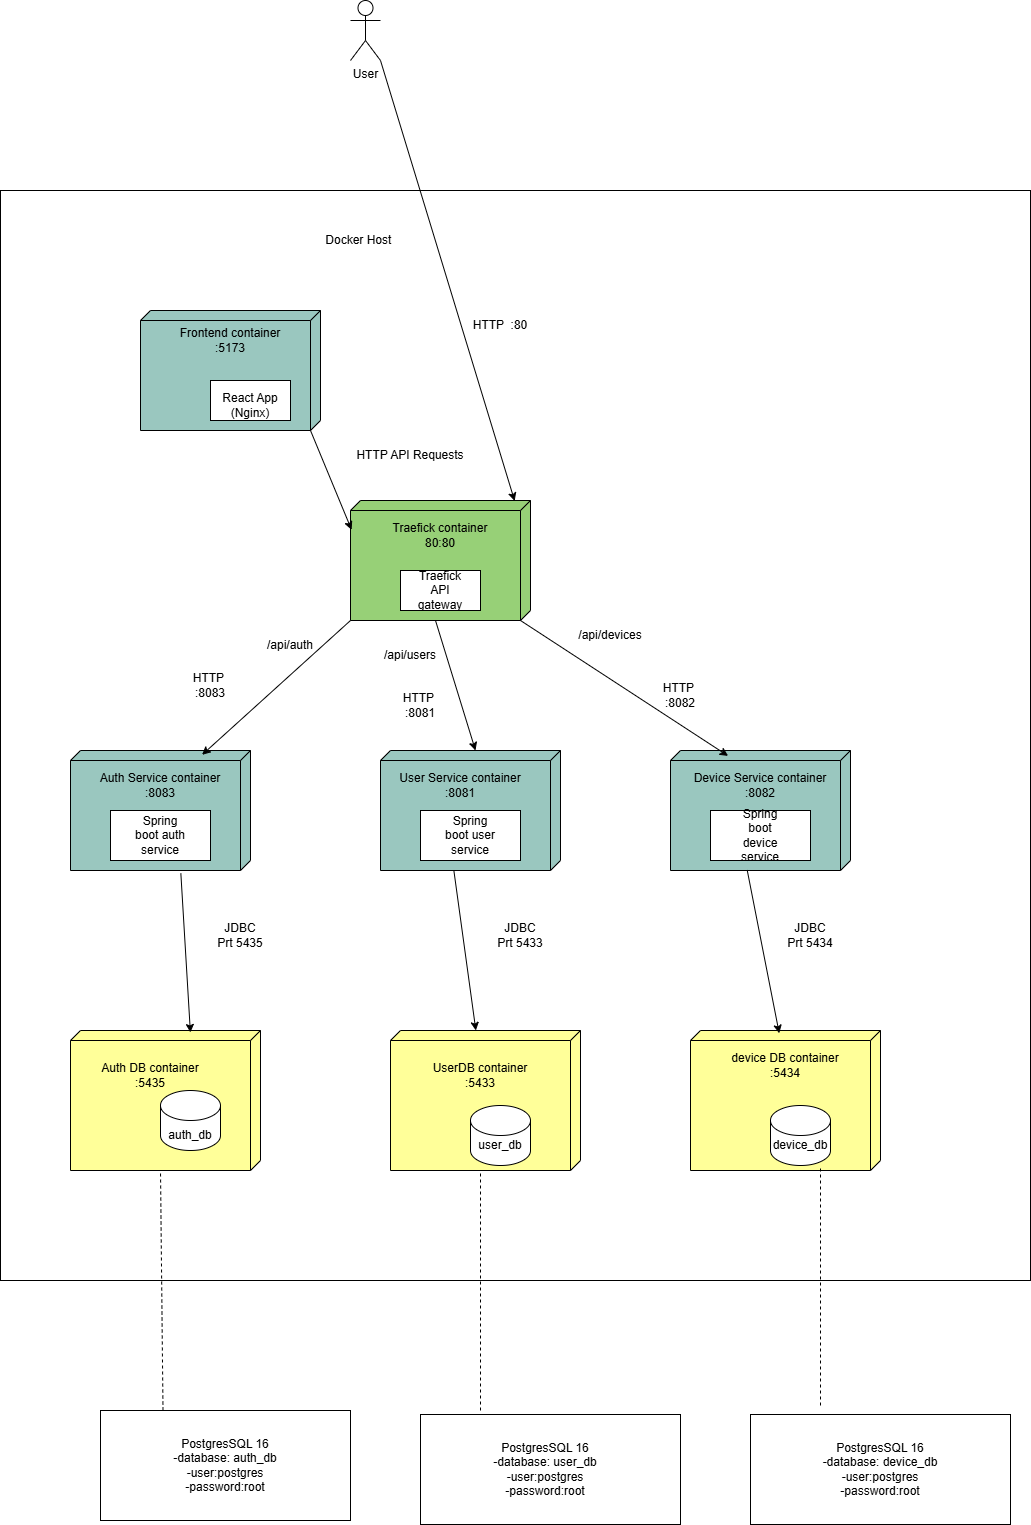

The diagram above was exported from draw.io. Its source (the exported page's mxGraphModel, read from the mxfile embedded in the PNG):
<mxGraphModel dx="1281" dy="535" grid="1" gridSize="10" guides="1" tooltips="1" connect="1" arrows="1" fold="1" page="1" pageScale="1" pageWidth="827" pageHeight="1169" math="0" shadow="0">
  <root>
    <mxCell id="0" />
    <mxCell id="1" parent="0" />
    <mxCell id="w9hlTrPyGOAGYXODEbyK-1" value="" style="rounded=0;whiteSpace=wrap;html=1;" parent="1" vertex="1">
      <mxGeometry x="310" y="420" width="1030" height="1090" as="geometry" />
    </mxCell>
    <mxCell id="w9hlTrPyGOAGYXODEbyK-2" value="User&lt;div&gt;&lt;br&gt;&lt;/div&gt;" style="shape=umlActor;verticalLabelPosition=bottom;verticalAlign=top;html=1;outlineConnect=0;" parent="1" vertex="1">
      <mxGeometry x="660" y="230" width="30" height="60" as="geometry" />
    </mxCell>
    <mxCell id="w9hlTrPyGOAGYXODEbyK-3" value="" style="verticalAlign=top;align=left;spacingTop=8;spacingLeft=2;spacingRight=12;shape=cube;size=10;direction=south;fontStyle=4;html=1;whiteSpace=wrap;fillColor=#9AC7BF;" parent="1" vertex="1">
      <mxGeometry x="450" y="540" width="180" height="120" as="geometry" />
    </mxCell>
    <mxCell id="w9hlTrPyGOAGYXODEbyK-4" value="Frontend container&lt;div&gt;:5173&lt;/div&gt;" style="text;html=1;whiteSpace=wrap;strokeColor=none;fillColor=none;align=center;verticalAlign=middle;rounded=0;" parent="1" vertex="1">
      <mxGeometry x="480" y="555" width="120" height="30" as="geometry" />
    </mxCell>
    <mxCell id="w9hlTrPyGOAGYXODEbyK-5" value="" style="rounded=0;whiteSpace=wrap;html=1;" parent="1" vertex="1">
      <mxGeometry x="520" y="610" width="80" height="40" as="geometry" />
    </mxCell>
    <mxCell id="w9hlTrPyGOAGYXODEbyK-6" value="React App&lt;div&gt;(Nginx)&lt;/div&gt;" style="text;html=1;whiteSpace=wrap;strokeColor=none;fillColor=none;align=center;verticalAlign=middle;rounded=0;" parent="1" vertex="1">
      <mxGeometry x="530" y="620" width="60" height="30" as="geometry" />
    </mxCell>
    <mxCell id="w9hlTrPyGOAGYXODEbyK-7" value="Docker Host&amp;nbsp;" style="text;html=1;whiteSpace=wrap;strokeColor=none;fillColor=none;align=center;verticalAlign=middle;rounded=0;" parent="1" vertex="1">
      <mxGeometry x="570" y="440" width="200" height="60" as="geometry" />
    </mxCell>
    <mxCell id="w9hlTrPyGOAGYXODEbyK-38" value="" style="verticalAlign=top;align=left;spacingTop=8;spacingLeft=2;spacingRight=12;shape=cube;size=10;direction=south;fontStyle=4;html=1;whiteSpace=wrap;fillColor=#97D077;" parent="1" vertex="1">
      <mxGeometry x="660" y="730" width="180" height="120" as="geometry" />
    </mxCell>
    <mxCell id="w9hlTrPyGOAGYXODEbyK-39" value="Traefick container&lt;div&gt;80:80&lt;/div&gt;" style="text;html=1;whiteSpace=wrap;strokeColor=none;fillColor=none;align=center;verticalAlign=middle;rounded=0;" parent="1" vertex="1">
      <mxGeometry x="690" y="750" width="120" height="30" as="geometry" />
    </mxCell>
    <mxCell id="w9hlTrPyGOAGYXODEbyK-40" value="" style="rounded=0;whiteSpace=wrap;html=1;" parent="1" vertex="1">
      <mxGeometry x="710" y="800" width="80" height="40" as="geometry" />
    </mxCell>
    <mxCell id="w9hlTrPyGOAGYXODEbyK-41" value="Traefick API gateway" style="text;html=1;whiteSpace=wrap;strokeColor=none;fillColor=none;align=center;verticalAlign=middle;rounded=0;" parent="1" vertex="1">
      <mxGeometry x="720" y="805" width="60" height="30" as="geometry" />
    </mxCell>
    <mxCell id="w9hlTrPyGOAGYXODEbyK-42" value="" style="endArrow=classic;html=1;rounded=0;exitX=0;exitY=0;exitDx=120;exitDy=10;exitPerimeter=0;entryX=0.244;entryY=0.994;entryDx=0;entryDy=0;entryPerimeter=0;" parent="1" source="w9hlTrPyGOAGYXODEbyK-3" target="w9hlTrPyGOAGYXODEbyK-38" edge="1">
      <mxGeometry width="50" height="50" relative="1" as="geometry">
        <mxPoint x="740" y="670" as="sourcePoint" />
        <mxPoint x="790" y="620" as="targetPoint" />
      </mxGeometry>
    </mxCell>
    <mxCell id="w9hlTrPyGOAGYXODEbyK-43" value="HTTP API Requests" style="text;html=1;whiteSpace=wrap;strokeColor=none;fillColor=none;align=center;verticalAlign=middle;rounded=0;" parent="1" vertex="1">
      <mxGeometry x="660" y="670" width="120" height="30" as="geometry" />
    </mxCell>
    <mxCell id="w9hlTrPyGOAGYXODEbyK-44" value="" style="endArrow=classic;html=1;rounded=0;exitX=1;exitY=1;exitDx=0;exitDy=0;exitPerimeter=0;entryX=0.004;entryY=0.088;entryDx=0;entryDy=0;entryPerimeter=0;" parent="1" source="w9hlTrPyGOAGYXODEbyK-2" target="w9hlTrPyGOAGYXODEbyK-38" edge="1">
      <mxGeometry width="50" height="50" relative="1" as="geometry">
        <mxPoint x="740" y="670" as="sourcePoint" />
        <mxPoint x="790" y="620" as="targetPoint" />
      </mxGeometry>
    </mxCell>
    <mxCell id="w9hlTrPyGOAGYXODEbyK-45" value="HTTP&amp;nbsp; :80" style="text;html=1;whiteSpace=wrap;strokeColor=none;fillColor=none;align=center;verticalAlign=middle;rounded=0;" parent="1" vertex="1">
      <mxGeometry x="780" y="540" width="60" height="30" as="geometry" />
    </mxCell>
    <mxCell id="w9hlTrPyGOAGYXODEbyK-46" value="" style="verticalAlign=top;align=left;spacingTop=8;spacingLeft=2;spacingRight=12;shape=cube;size=10;direction=south;fontStyle=4;html=1;whiteSpace=wrap;fillColor=#9AC7BF;" parent="1" vertex="1">
      <mxGeometry x="380" y="980" width="180" height="120" as="geometry" />
    </mxCell>
    <mxCell id="w9hlTrPyGOAGYXODEbyK-47" value="Auth Service container&lt;div&gt;:8083&lt;/div&gt;" style="text;html=1;whiteSpace=wrap;strokeColor=none;fillColor=none;align=center;verticalAlign=middle;rounded=0;" parent="1" vertex="1">
      <mxGeometry x="400" y="1000" width="140" height="30" as="geometry" />
    </mxCell>
    <mxCell id="w9hlTrPyGOAGYXODEbyK-48" value="" style="rounded=0;whiteSpace=wrap;html=1;" parent="1" vertex="1">
      <mxGeometry x="420" y="1040" width="100" height="50" as="geometry" />
    </mxCell>
    <mxCell id="w9hlTrPyGOAGYXODEbyK-49" value="Spring boot auth service" style="text;html=1;whiteSpace=wrap;strokeColor=none;fillColor=none;align=center;verticalAlign=middle;rounded=0;" parent="1" vertex="1">
      <mxGeometry x="440" y="1050" width="60" height="30" as="geometry" />
    </mxCell>
    <mxCell id="w9hlTrPyGOAGYXODEbyK-50" value="" style="verticalAlign=top;align=left;spacingTop=8;spacingLeft=2;spacingRight=12;shape=cube;size=10;direction=south;fontStyle=4;html=1;whiteSpace=wrap;fillColor=#9AC7BF;" parent="1" vertex="1">
      <mxGeometry x="690" y="980" width="180" height="120" as="geometry" />
    </mxCell>
    <mxCell id="w9hlTrPyGOAGYXODEbyK-51" value="" style="endArrow=classic;html=1;rounded=0;exitX=1;exitY=1;exitDx=0;exitDy=0;exitPerimeter=0;entryX=0.036;entryY=0.269;entryDx=0;entryDy=0;entryPerimeter=0;" parent="1" source="w9hlTrPyGOAGYXODEbyK-38" target="w9hlTrPyGOAGYXODEbyK-46" edge="1">
      <mxGeometry width="50" height="50" relative="1" as="geometry">
        <mxPoint x="570" y="1010" as="sourcePoint" />
        <mxPoint x="620" y="960" as="targetPoint" />
      </mxGeometry>
    </mxCell>
    <mxCell id="w9hlTrPyGOAGYXODEbyK-52" value="/api/auth" style="text;html=1;whiteSpace=wrap;strokeColor=none;fillColor=none;align=center;verticalAlign=middle;rounded=0;" parent="1" vertex="1">
      <mxGeometry x="570" y="860" width="60" height="30" as="geometry" />
    </mxCell>
    <mxCell id="w9hlTrPyGOAGYXODEbyK-53" value="HTTP&amp;nbsp; :8083" style="text;html=1;whiteSpace=wrap;strokeColor=none;fillColor=none;align=center;verticalAlign=middle;rounded=0;" parent="1" vertex="1">
      <mxGeometry x="490" y="900" width="60" height="30" as="geometry" />
    </mxCell>
    <mxCell id="w9hlTrPyGOAGYXODEbyK-54" value="User Service container&lt;div&gt;:8081&lt;/div&gt;" style="text;html=1;whiteSpace=wrap;strokeColor=none;fillColor=none;align=center;verticalAlign=middle;rounded=0;" parent="1" vertex="1">
      <mxGeometry x="700" y="1000" width="140" height="30" as="geometry" />
    </mxCell>
    <mxCell id="w9hlTrPyGOAGYXODEbyK-56" value="" style="rounded=0;whiteSpace=wrap;html=1;" parent="1" vertex="1">
      <mxGeometry x="730" y="1040" width="100" height="50" as="geometry" />
    </mxCell>
    <mxCell id="w9hlTrPyGOAGYXODEbyK-58" value="Spring boot user service" style="text;html=1;whiteSpace=wrap;strokeColor=none;fillColor=none;align=center;verticalAlign=middle;rounded=0;" parent="1" vertex="1">
      <mxGeometry x="750" y="1050" width="60" height="30" as="geometry" />
    </mxCell>
    <mxCell id="w9hlTrPyGOAGYXODEbyK-59" value="" style="endArrow=classic;html=1;rounded=0;exitX=0;exitY=0;exitDx=120;exitDy=95;exitPerimeter=0;entryX=0;entryY=0;entryDx=0;entryDy=85;entryPerimeter=0;" parent="1" source="w9hlTrPyGOAGYXODEbyK-38" target="w9hlTrPyGOAGYXODEbyK-50" edge="1">
      <mxGeometry width="50" height="50" relative="1" as="geometry">
        <mxPoint x="640" y="1010" as="sourcePoint" />
        <mxPoint x="690" y="960" as="targetPoint" />
      </mxGeometry>
    </mxCell>
    <mxCell id="w9hlTrPyGOAGYXODEbyK-60" value="/api/users" style="text;html=1;whiteSpace=wrap;strokeColor=none;fillColor=none;align=center;verticalAlign=middle;rounded=0;" parent="1" vertex="1">
      <mxGeometry x="690" y="870" width="60" height="30" as="geometry" />
    </mxCell>
    <mxCell id="w9hlTrPyGOAGYXODEbyK-61" value="HTTP&amp;nbsp; :8081" style="text;html=1;whiteSpace=wrap;strokeColor=none;fillColor=none;align=center;verticalAlign=middle;rounded=0;" parent="1" vertex="1">
      <mxGeometry x="700" y="920" width="60" height="30" as="geometry" />
    </mxCell>
    <mxCell id="w9hlTrPyGOAGYXODEbyK-62" value="" style="verticalAlign=top;align=left;spacingTop=8;spacingLeft=2;spacingRight=12;shape=cube;size=10;direction=south;fontStyle=4;html=1;whiteSpace=wrap;fillColor=#9AC7BF;" parent="1" vertex="1">
      <mxGeometry x="980" y="980" width="180" height="120" as="geometry" />
    </mxCell>
    <mxCell id="w9hlTrPyGOAGYXODEbyK-63" value="Device Service container&lt;div&gt;:8082&lt;/div&gt;" style="text;html=1;whiteSpace=wrap;strokeColor=none;fillColor=none;align=center;verticalAlign=middle;rounded=0;" parent="1" vertex="1">
      <mxGeometry x="1000" y="1000" width="140" height="30" as="geometry" />
    </mxCell>
    <mxCell id="w9hlTrPyGOAGYXODEbyK-64" value="" style="rounded=0;whiteSpace=wrap;html=1;" parent="1" vertex="1">
      <mxGeometry x="1020" y="1040" width="100" height="50" as="geometry" />
    </mxCell>
    <mxCell id="w9hlTrPyGOAGYXODEbyK-65" value="Spring boot device service" style="text;html=1;whiteSpace=wrap;strokeColor=none;fillColor=none;align=center;verticalAlign=middle;rounded=0;" parent="1" vertex="1">
      <mxGeometry x="1040" y="1050" width="60" height="30" as="geometry" />
    </mxCell>
    <mxCell id="w9hlTrPyGOAGYXODEbyK-66" value="" style="endArrow=classic;html=1;rounded=0;exitX=0;exitY=0;exitDx=120;exitDy=10;exitPerimeter=0;entryX=0.045;entryY=0.68;entryDx=0;entryDy=0;entryPerimeter=0;" parent="1" source="w9hlTrPyGOAGYXODEbyK-38" target="w9hlTrPyGOAGYXODEbyK-62" edge="1">
      <mxGeometry width="50" height="50" relative="1" as="geometry">
        <mxPoint x="810" y="1010" as="sourcePoint" />
        <mxPoint x="860" y="960" as="targetPoint" />
      </mxGeometry>
    </mxCell>
    <mxCell id="w9hlTrPyGOAGYXODEbyK-67" value="/api/devices" style="text;html=1;whiteSpace=wrap;strokeColor=none;fillColor=none;align=center;verticalAlign=middle;rounded=0;" parent="1" vertex="1">
      <mxGeometry x="890" y="850" width="60" height="30" as="geometry" />
    </mxCell>
    <mxCell id="w9hlTrPyGOAGYXODEbyK-68" value="HTTP&amp;nbsp; :8082" style="text;html=1;whiteSpace=wrap;strokeColor=none;fillColor=none;align=center;verticalAlign=middle;rounded=0;" parent="1" vertex="1">
      <mxGeometry x="960" y="910" width="60" height="30" as="geometry" />
    </mxCell>
    <mxCell id="w9hlTrPyGOAGYXODEbyK-69" value="" style="verticalAlign=top;align=left;spacingTop=8;spacingLeft=2;spacingRight=12;shape=cube;size=10;direction=south;fontStyle=4;html=1;whiteSpace=wrap;fillColor=#FFFF99;" parent="1" vertex="1">
      <mxGeometry x="380" y="1260" width="190" height="140" as="geometry" />
    </mxCell>
    <mxCell id="w9hlTrPyGOAGYXODEbyK-70" value="Auth DB container&lt;div&gt;:5435&lt;/div&gt;" style="text;html=1;whiteSpace=wrap;strokeColor=none;fillColor=none;align=center;verticalAlign=middle;rounded=0;" parent="1" vertex="1">
      <mxGeometry x="390" y="1290" width="140" height="30" as="geometry" />
    </mxCell>
    <mxCell id="w9hlTrPyGOAGYXODEbyK-71" value="" style="shape=cylinder3;whiteSpace=wrap;html=1;boundedLbl=1;backgroundOutline=1;size=15;" parent="1" vertex="1">
      <mxGeometry x="470" y="1320" width="60" height="60" as="geometry" />
    </mxCell>
    <mxCell id="w9hlTrPyGOAGYXODEbyK-72" value="auth_db" style="text;html=1;whiteSpace=wrap;strokeColor=none;fillColor=none;align=center;verticalAlign=middle;rounded=0;" parent="1" vertex="1">
      <mxGeometry x="470" y="1350" width="60" height="30" as="geometry" />
    </mxCell>
    <mxCell id="w9hlTrPyGOAGYXODEbyK-73" value="" style="endArrow=classic;html=1;rounded=0;exitX=1.023;exitY=0.387;exitDx=0;exitDy=0;exitPerimeter=0;entryX=0.014;entryY=0.369;entryDx=0;entryDy=0;entryPerimeter=0;" parent="1" source="w9hlTrPyGOAGYXODEbyK-46" target="w9hlTrPyGOAGYXODEbyK-69" edge="1">
      <mxGeometry width="50" height="50" relative="1" as="geometry">
        <mxPoint x="620" y="1290" as="sourcePoint" />
        <mxPoint x="670" y="1240" as="targetPoint" />
      </mxGeometry>
    </mxCell>
    <mxCell id="w9hlTrPyGOAGYXODEbyK-74" value="JDBC&lt;div&gt;Prt 5435&lt;/div&gt;" style="text;html=1;whiteSpace=wrap;strokeColor=none;fillColor=none;align=center;verticalAlign=middle;rounded=0;" parent="1" vertex="1">
      <mxGeometry x="520" y="1150" width="60" height="30" as="geometry" />
    </mxCell>
    <mxCell id="w9hlTrPyGOAGYXODEbyK-75" value="" style="verticalAlign=top;align=left;spacingTop=8;spacingLeft=2;spacingRight=12;shape=cube;size=10;direction=south;fontStyle=4;html=1;whiteSpace=wrap;fillColor=#FFFF99;" parent="1" vertex="1">
      <mxGeometry x="700" y="1260" width="190" height="140" as="geometry" />
    </mxCell>
    <mxCell id="w9hlTrPyGOAGYXODEbyK-76" value="UserDB container&lt;div&gt;:5433&lt;/div&gt;" style="text;html=1;whiteSpace=wrap;strokeColor=none;fillColor=none;align=center;verticalAlign=middle;rounded=0;" parent="1" vertex="1">
      <mxGeometry x="720" y="1290" width="140" height="30" as="geometry" />
    </mxCell>
    <mxCell id="w9hlTrPyGOAGYXODEbyK-77" value="" style="shape=cylinder3;whiteSpace=wrap;html=1;boundedLbl=1;backgroundOutline=1;size=15;" parent="1" vertex="1">
      <mxGeometry x="780" y="1335" width="60" height="60" as="geometry" />
    </mxCell>
    <mxCell id="w9hlTrPyGOAGYXODEbyK-78" value="user_db" style="text;html=1;whiteSpace=wrap;strokeColor=none;fillColor=none;align=center;verticalAlign=middle;rounded=0;" parent="1" vertex="1">
      <mxGeometry x="780" y="1360" width="60" height="30" as="geometry" />
    </mxCell>
    <mxCell id="w9hlTrPyGOAGYXODEbyK-79" value="" style="endArrow=classic;html=1;rounded=0;exitX=1.005;exitY=0.592;exitDx=0;exitDy=0;exitPerimeter=0;" parent="1" source="w9hlTrPyGOAGYXODEbyK-50" target="w9hlTrPyGOAGYXODEbyK-75" edge="1">
      <mxGeometry width="50" height="50" relative="1" as="geometry">
        <mxPoint x="620" y="1290" as="sourcePoint" />
        <mxPoint x="670" y="1240" as="targetPoint" />
      </mxGeometry>
    </mxCell>
    <mxCell id="w9hlTrPyGOAGYXODEbyK-80" value="JDBC&lt;div&gt;Prt 5433&lt;/div&gt;" style="text;html=1;whiteSpace=wrap;strokeColor=none;fillColor=none;align=center;verticalAlign=middle;rounded=0;" parent="1" vertex="1">
      <mxGeometry x="800" y="1150" width="60" height="30" as="geometry" />
    </mxCell>
    <mxCell id="w9hlTrPyGOAGYXODEbyK-82" value="" style="verticalAlign=top;align=left;spacingTop=8;spacingLeft=2;spacingRight=12;shape=cube;size=10;direction=south;fontStyle=4;html=1;whiteSpace=wrap;fillColor=#FFFF99;" parent="1" vertex="1">
      <mxGeometry x="1000" y="1260" width="190" height="140" as="geometry" />
    </mxCell>
    <mxCell id="w9hlTrPyGOAGYXODEbyK-83" value="device DB container&lt;div&gt;:5434&lt;/div&gt;" style="text;html=1;whiteSpace=wrap;strokeColor=none;fillColor=none;align=center;verticalAlign=middle;rounded=0;" parent="1" vertex="1">
      <mxGeometry x="1025" y="1280" width="140" height="30" as="geometry" />
    </mxCell>
    <mxCell id="w9hlTrPyGOAGYXODEbyK-84" value="" style="shape=cylinder3;whiteSpace=wrap;html=1;boundedLbl=1;backgroundOutline=1;size=15;" parent="1" vertex="1">
      <mxGeometry x="1080" y="1335" width="60" height="60" as="geometry" />
    </mxCell>
    <mxCell id="w9hlTrPyGOAGYXODEbyK-85" value="device_db" style="text;html=1;whiteSpace=wrap;strokeColor=none;fillColor=none;align=center;verticalAlign=middle;rounded=0;" parent="1" vertex="1">
      <mxGeometry x="1080" y="1360" width="60" height="30" as="geometry" />
    </mxCell>
    <mxCell id="w9hlTrPyGOAGYXODEbyK-86" value="" style="endArrow=classic;html=1;rounded=0;exitX=0.996;exitY=0.574;exitDx=0;exitDy=0;exitPerimeter=0;entryX=0.02;entryY=0.533;entryDx=0;entryDy=0;entryPerimeter=0;" parent="1" source="w9hlTrPyGOAGYXODEbyK-62" target="w9hlTrPyGOAGYXODEbyK-82" edge="1">
      <mxGeometry width="50" height="50" relative="1" as="geometry">
        <mxPoint x="820" y="1290" as="sourcePoint" />
        <mxPoint x="870" y="1240" as="targetPoint" />
      </mxGeometry>
    </mxCell>
    <mxCell id="w9hlTrPyGOAGYXODEbyK-87" value="JDBC&lt;div&gt;Prt 5434&lt;/div&gt;" style="text;html=1;whiteSpace=wrap;strokeColor=none;fillColor=none;align=center;verticalAlign=middle;rounded=0;" parent="1" vertex="1">
      <mxGeometry x="1090" y="1150" width="60" height="30" as="geometry" />
    </mxCell>
    <mxCell id="w9hlTrPyGOAGYXODEbyK-88" value="" style="endArrow=none;dashed=1;html=1;rounded=0;entryX=0;entryY=0;entryDx=140;entryDy=100;entryPerimeter=0;exitX=0.25;exitY=0;exitDx=0;exitDy=0;" parent="1" source="w9hlTrPyGOAGYXODEbyK-89" target="w9hlTrPyGOAGYXODEbyK-69" edge="1">
      <mxGeometry width="50" height="50" relative="1" as="geometry">
        <mxPoint x="640" y="1600" as="sourcePoint" />
        <mxPoint x="690" y="1550" as="targetPoint" />
      </mxGeometry>
    </mxCell>
    <mxCell id="w9hlTrPyGOAGYXODEbyK-89" value="" style="rounded=0;whiteSpace=wrap;html=1;" parent="1" vertex="1">
      <mxGeometry x="410" y="1640" width="250" height="110" as="geometry" />
    </mxCell>
    <mxCell id="w9hlTrPyGOAGYXODEbyK-90" value="PostgresSQL 16&lt;div&gt;-database: auth_db&lt;/div&gt;&lt;div&gt;-user:postgres&lt;/div&gt;&lt;div&gt;-password:root&lt;/div&gt;" style="text;html=1;whiteSpace=wrap;strokeColor=none;fillColor=none;align=center;verticalAlign=middle;rounded=0;" parent="1" vertex="1">
      <mxGeometry x="430" y="1650" width="210" height="90" as="geometry" />
    </mxCell>
    <mxCell id="w9hlTrPyGOAGYXODEbyK-91" value="" style="rounded=0;whiteSpace=wrap;html=1;" parent="1" vertex="1">
      <mxGeometry x="730" y="1644" width="260" height="110" as="geometry" />
    </mxCell>
    <mxCell id="w9hlTrPyGOAGYXODEbyK-92" value="" style="endArrow=none;dashed=1;html=1;rounded=0;entryX=0;entryY=0;entryDx=140;entryDy=100;entryPerimeter=0;" parent="1" target="w9hlTrPyGOAGYXODEbyK-75" edge="1">
      <mxGeometry width="50" height="50" relative="1" as="geometry">
        <mxPoint x="790" y="1640" as="sourcePoint" />
        <mxPoint x="770" y="1550" as="targetPoint" />
      </mxGeometry>
    </mxCell>
    <mxCell id="w9hlTrPyGOAGYXODEbyK-94" value="PostgresSQL 16&lt;div&gt;-database: user_db&lt;/div&gt;&lt;div&gt;-user:postgres&lt;/div&gt;&lt;div&gt;-password:root&lt;/div&gt;" style="text;html=1;whiteSpace=wrap;strokeColor=none;fillColor=none;align=center;verticalAlign=middle;rounded=0;" parent="1" vertex="1">
      <mxGeometry x="750" y="1654" width="210" height="90" as="geometry" />
    </mxCell>
    <mxCell id="w9hlTrPyGOAGYXODEbyK-95" value="" style="rounded=0;whiteSpace=wrap;html=1;" parent="1" vertex="1">
      <mxGeometry x="1060" y="1644" width="260" height="110" as="geometry" />
    </mxCell>
    <mxCell id="w9hlTrPyGOAGYXODEbyK-96" value="" style="endArrow=none;dashed=1;html=1;rounded=0;entryX=0;entryY=0;entryDx=140;entryDy=100;entryPerimeter=0;" parent="1" edge="1">
      <mxGeometry width="50" height="50" relative="1" as="geometry">
        <mxPoint x="1130" y="1635" as="sourcePoint" />
        <mxPoint x="1130" y="1395" as="targetPoint" />
      </mxGeometry>
    </mxCell>
    <mxCell id="w9hlTrPyGOAGYXODEbyK-97" value="PostgresSQL 16&lt;div&gt;-database: device_db&lt;/div&gt;&lt;div&gt;-user:postgres&lt;/div&gt;&lt;div&gt;-password:root&lt;/div&gt;" style="text;html=1;whiteSpace=wrap;strokeColor=none;fillColor=none;align=center;verticalAlign=middle;rounded=0;" parent="1" vertex="1">
      <mxGeometry x="1085" y="1654" width="210" height="90" as="geometry" />
    </mxCell>
  </root>
</mxGraphModel>